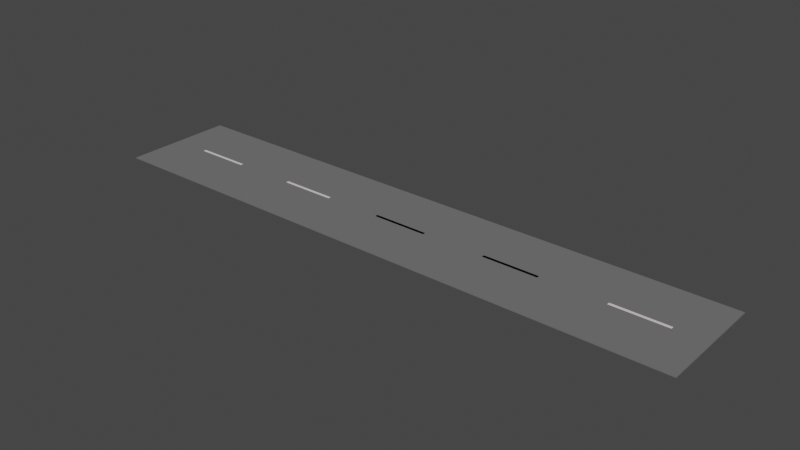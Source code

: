 # Source: blend.blend  (saved by Blender 2.82.7; exported with 4.5.12 LTS)
import bpy
from mathutils import Matrix  # noqa: F401  (used for matrix-valued properties, if any)

bpy.ops.wm.read_factory_settings(use_empty=True)
scene = bpy.context.scene
scene.name = 'Scene'

# ---- collections
col_collection = bpy.data.collections.new('Collection'); scene.collection.children.link(col_collection)

# ---- materials (node trees are filled in below, after node groups)
mat_material_002 = bpy.data.materials.new('Material.002')
mat_material_002.use_transparent_shadow = False
mat_material_002.diffuse_color = (0.1626, 0.1626, 0.1626, 1.0)
mat_material_001 = bpy.data.materials.new('Material.001')
mat_material_001.use_transparent_shadow = False
mat_material_001.diffuse_color = (0.8, 0.7295, 0.7295, 1.0)

# ---- material node trees

# ---- world
world_world = bpy.data.worlds.new('World'); scene.world = world_world
world_world.use_nodes = True; world_world.node_tree.nodes.clear()
_N = world_world.node_tree.nodes; _L = world_world.node_tree.links
n0 = _N.new('ShaderNodeOutputWorld'); n0.name = 'World Output'; n0.location = (300, 300)
n1 = _N.new('ShaderNodeBackground'); n1.name = 'Background'; n1.location = (10, 300)
n1.inputs[0].default_value = (0.05088, 0.05088, 0.05088, 1.0)
_L.new(n1.outputs[0], n0.inputs[0])
n0.is_active_output = True
world_world.color = (0.05088, 0.05088, 0.05088)
world_world.use_sun_shadow = False
world_world.sun_shadow_jitter_overblur = 0.0

# ---- meshes
me_cube_001 = bpy.data.meshes.new('Cube.001')
me_cube_001.from_pydata([(-1.0, -1.0, -1.0), (-1.0, -1.0, 1.0), (-1.0, 1.0, -1.0), (-1.0, 1.0, 1.0), (1.0, -1.0, -1.0), (1.0, -1.0, 1.0), (1.0, 1.0, -1.0), (1.0, 1.0, 1.0)], [], [(0, 1, 3, 2), (2, 3, 7, 6), (6, 7, 5, 4), (4, 5, 1, 0), (2, 6, 4, 0), (7, 3, 1, 5)])
_uv = me_cube_001.uv_layers.new(name='UVMap')
_uv.uv.foreach_set('vector', [0.375, 0.0, 0.625, 0.0, 0.625, 0.25, 0.375, 0.25, 0.375, 0.25, 0.625, 0.25, 0.625, 0.5, 0.375, 0.5, 0.375, 0.5, 0.625, 0.5, 0.625, 0.75, 0.375, 0.75, 0.375, 0.75, 0.625, 0.75, 0.625, 1.0, 0.375, 1.0, 0.125, 0.5, 0.375, 0.5, 0.375, 0.75, 0.125, 0.75, 0.625, 0.5, 0.875, 0.5, 0.875, 0.75, 0.625, 0.75])
me_cube_001.materials.append(mat_material_002)
me_cube_001.use_remesh_fix_poles = True
me_cube_001.use_remesh_preserve_attributes = False
me_cube_001.use_mirror_vertex_groups = False
me_cube_001.update()
me_cube = bpy.data.meshes.new('Cube')
me_cube.from_pydata([(-1.005, -1.0, -1.0), (-1.005, -1.0, 1.0), (-1.005, 1.0, -1.0), (-1.005, 1.0, 1.0), (1.008, -1.0, -1.0), (1.008, -1.0, 1.0), (1.008, 1.0, -1.0), (1.008, 1.0, 1.0)], [], [(0, 1, 3, 2), (2, 3, 7, 6), (6, 7, 5, 4), (4, 5, 1, 0), (2, 6, 4, 0), (7, 3, 1, 5)])
_uv = me_cube.uv_layers.new(name='UVMap')
_uv.uv.foreach_set('vector', [0.375, 0.0, 0.625, 0.0, 0.625, 0.25, 0.375, 0.25, 0.375, 0.25, 0.625, 0.25, 0.625, 0.5, 0.375, 0.5, 0.375, 0.5, 0.625, 0.5, 0.625, 0.75, 0.375, 0.75, 0.375, 0.75, 0.625, 0.75, 0.625, 1.0, 0.375, 1.0, 0.125, 0.5, 0.375, 0.5, 0.375, 0.75, 0.125, 0.75, 0.625, 0.5, 0.875, 0.5, 0.875, 0.75, 0.625, 0.75])
me_cube.materials.append(mat_material_001)
me_cube.use_remesh_fix_poles = True
me_cube.use_remesh_preserve_attributes = False
me_cube.use_mirror_vertex_groups = False
me_cube.update()
me_cube_009 = bpy.data.meshes.new('Cube.009')
me_cube_009.from_pydata([(-1.005, -1.0, -1.0), (-1.005, -1.0, 1.0), (-1.005, 1.0, -1.0), (-1.005, 1.0, 1.0), (1.008, -1.0, -1.0), (1.008, -1.0, 1.0), (1.008, 1.0, -1.0), (1.008, 1.0, 1.0)], [], [(0, 1, 3, 2), (2, 3, 7, 6), (6, 7, 5, 4), (4, 5, 1, 0), (2, 6, 4, 0), (7, 3, 1, 5)])
_uv = me_cube_009.uv_layers.new(name='UVMap')
_uv.uv.foreach_set('vector', [0.375, 0.0, 0.625, 0.0, 0.625, 0.25, 0.375, 0.25, 0.375, 0.25, 0.625, 0.25, 0.625, 0.5, 0.375, 0.5, 0.375, 0.5, 0.625, 0.5, 0.625, 0.75, 0.375, 0.75, 0.375, 0.75, 0.625, 0.75, 0.625, 1.0, 0.375, 1.0, 0.125, 0.5, 0.375, 0.5, 0.375, 0.75, 0.125, 0.75, 0.625, 0.5, 0.875, 0.5, 0.875, 0.75, 0.625, 0.75])
me_cube_009.materials.append(mat_material_001)
me_cube_009.use_remesh_fix_poles = True
me_cube_009.use_remesh_preserve_attributes = False
me_cube_009.use_mirror_vertex_groups = False
me_cube_009.update()
me_cube_012 = bpy.data.meshes.new('Cube.012')
me_cube_012.from_pydata([(-1.005, -1.0, -1.0), (-1.005, -1.0, 1.0), (-1.005, 1.0, -1.0), (-1.005, 1.0, 1.0), (1.008, -1.0, -1.0), (1.008, -1.0, 1.0), (1.008, 1.0, -1.0), (1.008, 1.0, 1.0)], [], [(0, 1, 3, 2), (2, 3, 7, 6), (6, 7, 5, 4), (4, 5, 1, 0), (2, 6, 4, 0), (7, 3, 1, 5)])
_uv = me_cube_012.uv_layers.new(name='UVMap')
_uv.uv.foreach_set('vector', [0.375, 0.0, 0.625, 0.0, 0.625, 0.25, 0.375, 0.25, 0.375, 0.25, 0.625, 0.25, 0.625, 0.5, 0.375, 0.5, 0.375, 0.5, 0.625, 0.5, 0.625, 0.75, 0.375, 0.75, 0.375, 0.75, 0.625, 0.75, 0.625, 1.0, 0.375, 1.0, 0.125, 0.5, 0.375, 0.5, 0.375, 0.75, 0.125, 0.75, 0.625, 0.5, 0.875, 0.5, 0.875, 0.75, 0.625, 0.75])
me_cube_012.materials.append(mat_material_001)
me_cube_012.use_remesh_fix_poles = True
me_cube_012.use_remesh_preserve_attributes = False
me_cube_012.use_mirror_vertex_groups = False
me_cube_012.update()
me_cube_013 = bpy.data.meshes.new('Cube.013')
me_cube_013.from_pydata([(-1.005, -1.0, -1.0), (-1.005, -1.0, 1.0), (-1.005, 1.0, -1.0), (-1.005, 1.0, 1.0), (1.008, -1.0, -1.0), (1.008, -1.0, 1.0), (1.008, 1.0, -1.0), (1.008, 1.0, 1.0)], [], [(0, 1, 3, 2), (2, 3, 7, 6), (6, 7, 5, 4), (4, 5, 1, 0), (2, 6, 4, 0), (7, 3, 1, 5)])
_uv = me_cube_013.uv_layers.new(name='UVMap')
_uv.uv.foreach_set('vector', [0.375, 0.0, 0.625, 0.0, 0.625, 0.25, 0.375, 0.25, 0.375, 0.25, 0.625, 0.25, 0.625, 0.5, 0.375, 0.5, 0.375, 0.5, 0.625, 0.5, 0.625, 0.75, 0.375, 0.75, 0.375, 0.75, 0.625, 0.75, 0.625, 1.0, 0.375, 1.0, 0.125, 0.5, 0.375, 0.5, 0.375, 0.75, 0.125, 0.75, 0.625, 0.5, 0.875, 0.5, 0.875, 0.75, 0.625, 0.75])
me_cube_013.materials.append(mat_material_001)
me_cube_013.use_remesh_fix_poles = True
me_cube_013.use_remesh_preserve_attributes = False
me_cube_013.use_mirror_vertex_groups = False
me_cube_013.update()
me_cube_014 = bpy.data.meshes.new('Cube.014')
me_cube_014.from_pydata([(-1.005, -1.0, -1.0), (-1.005, -1.0, 1.0), (-1.005, 1.0, -1.0), (-1.005, 1.0, 1.0), (1.008, -1.0, -1.0), (1.008, -1.0, 1.0), (1.008, 1.0, -1.0), (1.008, 1.0, 1.0)], [], [(0, 1, 3, 2), (2, 3, 7, 6), (6, 7, 5, 4), (4, 5, 1, 0), (2, 6, 4, 0), (7, 3, 1, 5)])
_uv = me_cube_014.uv_layers.new(name='UVMap')
_uv.uv.foreach_set('vector', [0.375, 0.0, 0.625, 0.0, 0.625, 0.25, 0.375, 0.25, 0.375, 0.25, 0.625, 0.25, 0.625, 0.5, 0.375, 0.5, 0.375, 0.5, 0.625, 0.5, 0.625, 0.75, 0.375, 0.75, 0.375, 0.75, 0.625, 0.75, 0.625, 1.0, 0.375, 1.0, 0.125, 0.5, 0.375, 0.5, 0.375, 0.75, 0.125, 0.75, 0.625, 0.5, 0.875, 0.5, 0.875, 0.75, 0.625, 0.75])
me_cube_014.materials.append(mat_material_001)
me_cube_014.use_remesh_fix_poles = True
me_cube_014.use_remesh_preserve_attributes = False
me_cube_014.use_mirror_vertex_groups = False
me_cube_014.update()
me_cube_025 = bpy.data.meshes.new('Cube.025')
me_cube_025.from_pydata([(-1.005, -1.0, -1.0), (-1.005, -1.0, 1.0), (-1.005, 1.0, -1.0), (-1.005, 1.0, 1.0), (1.008, -1.0, -1.0), (1.008, -1.0, 1.0), (1.008, 1.0, -1.0), (1.008, 1.0, 1.0)], [], [(0, 1, 3, 2), (2, 3, 7, 6), (6, 7, 5, 4), (4, 5, 1, 0), (2, 6, 4, 0), (7, 3, 1, 5)])
_uv = me_cube_025.uv_layers.new(name='UVMap')
_uv.uv.foreach_set('vector', [0.375, 0.0, 0.625, 0.0, 0.625, 0.25, 0.375, 0.25, 0.375, 0.25, 0.625, 0.25, 0.625, 0.5, 0.375, 0.5, 0.375, 0.5, 0.625, 0.5, 0.625, 0.75, 0.375, 0.75, 0.375, 0.75, 0.625, 0.75, 0.625, 1.0, 0.375, 1.0, 0.125, 0.5, 0.375, 0.5, 0.375, 0.75, 0.125, 0.75, 0.625, 0.5, 0.875, 0.5, 0.875, 0.75, 0.625, 0.75])
me_cube_025.materials.append(mat_material_001)
me_cube_025.use_remesh_fix_poles = True
me_cube_025.use_remesh_preserve_attributes = False
me_cube_025.use_mirror_vertex_groups = False
me_cube_025.update()
me_cube_026 = bpy.data.meshes.new('Cube.026')
me_cube_026.from_pydata([(-1.005, -1.0, -1.0), (-1.005, -1.0, 1.0), (-1.005, 1.0, -1.0), (-1.005, 1.0, 1.0), (1.008, -1.0, -1.0), (1.008, -1.0, 1.0), (1.008, 1.0, -1.0), (1.008, 1.0, 1.0)], [], [(0, 1, 3, 2), (2, 3, 7, 6), (6, 7, 5, 4), (4, 5, 1, 0), (2, 6, 4, 0), (7, 3, 1, 5)])
_uv = me_cube_026.uv_layers.new(name='UVMap')
_uv.uv.foreach_set('vector', [0.375, 0.0, 0.625, 0.0, 0.625, 0.25, 0.375, 0.25, 0.375, 0.25, 0.625, 0.25, 0.625, 0.5, 0.375, 0.5, 0.375, 0.5, 0.625, 0.5, 0.625, 0.75, 0.375, 0.75, 0.375, 0.75, 0.625, 0.75, 0.625, 1.0, 0.375, 1.0, 0.125, 0.5, 0.375, 0.5, 0.375, 0.75, 0.125, 0.75, 0.625, 0.5, 0.875, 0.5, 0.875, 0.75, 0.625, 0.75])
me_cube_026.materials.append(mat_material_001)
me_cube_026.use_remesh_fix_poles = True
me_cube_026.use_remesh_preserve_attributes = False
me_cube_026.use_mirror_vertex_groups = False
me_cube_026.update()

# ---- objects
ob_cube = bpy.data.objects.new('Cube', me_cube_001)
ob_cube_003 = bpy.data.objects.new('Cube.003', me_cube)
ob_cube_001 = bpy.data.objects.new('Cube.001', me_cube_009)
ob_cube_002 = bpy.data.objects.new('Cube.002', me_cube_012)
ob_cube_004 = bpy.data.objects.new('Cube.004', me_cube_013)
ob_cube_005 = bpy.data.objects.new('Cube.005', me_cube_014)
ob_cube_006 = bpy.data.objects.new('Cube.006', me_cube_025)
ob_cube_007 = bpy.data.objects.new('Cube.007', me_cube_026)

# ---- transforms, parenting, visibility, modifiers, constraints
ob_cube.location = (-0.09477, -0.0002013, 2.265)
ob_cube.scale = (109.3, 20.48, 0.194)
ob_cube.lineart.crease_threshold = 0.0
ob_cube_003.location = (-0.177, 0.001381, 2.458)
ob_cube_003.scale = (10.03, 0.5217, 0.02088)
ob_cube_003.lineart.crease_threshold = 0.0
ob_cube_001.location = (43.23, 0.001381, 2.458)
ob_cube_001.scale = (10.03, 0.5217, 0.02088)
ob_cube_001.lineart.crease_threshold = 0.0
ob_cube_002.location = (-0.177, 0.001381, 2.458)
ob_cube_002.scale = (10.03, 0.5217, 0.02088)
ob_cube_002.lineart.crease_threshold = 0.0
ob_cube_004.location = (43.23, 0.001381, 2.458)
ob_cube_004.scale = (10.03, 0.5217, 0.02088)
ob_cube_004.lineart.crease_threshold = 0.0
ob_cube_005.location = (-84.89, 0.001381, 2.458)
ob_cube_005.scale = (10.03, 0.5217, 0.02088)
ob_cube_005.lineart.crease_threshold = 0.0
ob_cube_006.location = (-41.48, 0.001381, 2.458)
ob_cube_006.scale = (10.03, 0.5217, 0.02088)
ob_cube_006.lineart.crease_threshold = 0.0
ob_cube_007.location = (87.26, 0.001381, 2.458)
ob_cube_007.scale = (10.03, 0.5217, 0.02088)
ob_cube_007.lineart.crease_threshold = 0.0

# ---- collection membership
col_collection.objects.link(ob_cube)
col_collection.objects.link(ob_cube_003)
col_collection.objects.link(ob_cube_001)
col_collection.objects.link(ob_cube_002)
col_collection.objects.link(ob_cube_004)
col_collection.objects.link(ob_cube_005)
col_collection.objects.link(ob_cube_006)
col_collection.objects.link(ob_cube_007)

# ---- scene / render settings (as saved in the file)
scene.frame_start = 1; scene.frame_end = 250; scene.frame_set(1)
scene.render.engine = 'BLENDER_EEVEE_NEXT'
scene.cycles.use_denoising = False
scene.cycles.samples = 128
scene.cycles.sampling_pattern = 'TABULATED_SOBOL'
scene.cycles.use_adaptive_sampling = False
scene.cycles.use_light_tree = False
scene.view_settings.view_transform = 'Filmic'
bpy.context.view_layer.update()

# ---- added for rendering (the .blend has no active camera and no usable light): camera, sun
cam_auto = bpy.data.cameras.new('AutoCamera')
cam_auto.lens = 50.0
cam_auto.sensor_width = 36.0
cam_auto.clip_end = 3610.15
ob_auto_camera = bpy.data.objects.new('AutoCamera', cam_auto)
scene.collection.objects.link(ob_auto_camera)
ob_auto_camera.location = (205.613, -246.849, 166.841)
ob_auto_camera.rotation_euler = (1.09748, -7.21219e-08, 0.694738)
scene.camera = ob_auto_camera
light_auto_sun = bpy.data.lights.new('AutoSun', 'SUN')
light_auto_sun.energy = 3.0
light_auto_sun.angle = 0.0523599
ob_auto_sun = bpy.data.objects.new('AutoSun', light_auto_sun)
scene.collection.objects.link(ob_auto_sun)
ob_auto_sun.rotation_euler = (0.872665, 0.174533, 0.523599)
bpy.context.view_layer.update()
